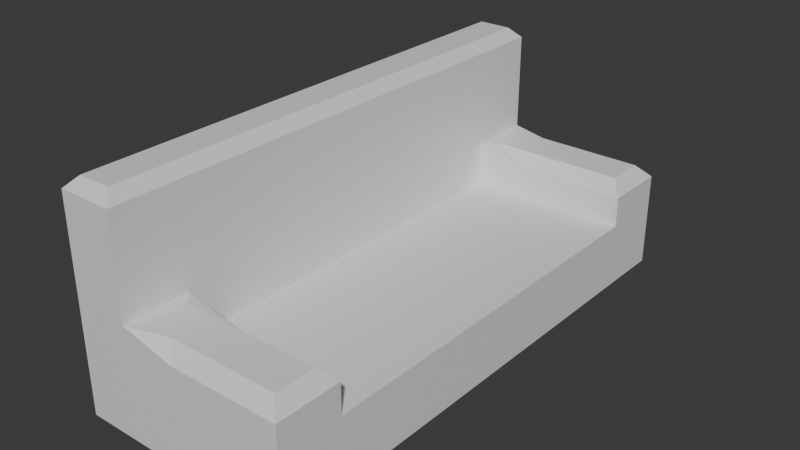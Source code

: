 # Source: WhiteCouch.blend  (saved by Blender 4.2.66; exported with 4.5.12 LTS)
import bpy
from mathutils import Matrix  # noqa: F401  (used for matrix-valued properties, if any)

bpy.ops.wm.read_factory_settings(use_empty=True)
scene = bpy.context.scene
scene.name = 'Scene'

# ---- collections
col_collection = bpy.data.collections.new('Collection'); scene.collection.children.link(col_collection)

# ---- materials (node trees are filled in below, after node groups)
mat_material = bpy.data.materials.new('Material')

# ---- material node trees
mat_material.use_nodes = True; mat_material.node_tree.nodes.clear()
_N = mat_material.node_tree.nodes; _L = mat_material.node_tree.links
n0 = _N.new('ShaderNodeBsdfPrincipled'); n0.name = 'Principled BSDF'; n0.location = (10, 300)
n1 = _N.new('ShaderNodeOutputMaterial'); n1.name = 'Material Output'; n1.location = (300, 300)
_L.new(n0.outputs[0], n1.inputs[0])
n1.is_active_output = True

# ---- world
world_world = bpy.data.worlds.new('World'); scene.world = world_world
world_world.use_nodes = True; world_world.node_tree.nodes.clear()
_N = world_world.node_tree.nodes; _L = world_world.node_tree.links
n0 = _N.new('ShaderNodeOutputWorld'); n0.name = 'World Output'; n0.location = (300, 300)
n1 = _N.new('ShaderNodeBackground'); n1.name = 'Background'; n1.location = (10, 300)
n1.inputs[0].default_value = (0.05088, 0.05088, 0.05088, 1.0)
_L.new(n1.outputs[0], n0.inputs[0])
n0.is_active_output = True
world_world.color = (0.05088, 0.05088, 0.05088)
world_world.sun_shadow_jitter_overblur = 0.0

# ---- meshes
me_cube_001 = bpy.data.meshes.new('Cube.001')
me_cube_001.from_pydata([(-1.0, -2.414, 0.0), (-1.0, -2.414, 0.6), (1.0, -2.414, 0.0), (1.0, -2.414, 0.6), (-1.0, 0.0, 0.0), (-1.0, 0.0, 0.6), (1.0, 0.0, 0.0), (1.0, 0.0, 0.6), (-1.0, -1.207, 0.0), (1.0, -1.207, 0.6), (-1.0, -1.207, 0.6), (1.0, -1.207, 0.0), (-1.0, -1.811, 0.0), (1.0, -1.811, 0.6), (-1.0, -1.811, 0.6), (1.0, -1.811, 0.0), (-1.0, -0.6036, 0.6), (1.0, -0.6036, 0.0), (-1.0, -0.6036, 0.0), (1.0, -0.6036, 0.6), (0.0, -2.414, 0.0), (0.0, -2.414, 0.6), (0.0, 0.0, 0.6), (0.0, 0.0, 0.0), (0.0, -1.207, 0.6), (0.0, -1.207, 0.0), (0.0, -1.811, 0.6), (0.0, -1.811, 0.0), (0.0, -0.6036, 0.0), (0.0, -0.6036, 0.6), (-0.5, -2.414, 0.6), (-0.5, 0.0, 0.0), (-0.5, -1.207, 0.0), (-0.5, -1.811, 0.0), (-0.5, -0.6036, 0.0), (-0.5, -2.414, 0.0), (-0.5, 0.0, 0.6), (-0.5, -1.207, 0.6), (-0.5, -1.811, 0.6), (-0.5, -0.6036, 0.6), (0.5, -2.414, 0.0), (0.5, 0.0, 0.6), (0.5, -1.207, 0.6), (0.5, -1.811, 0.6), (0.5, -0.6036, 0.6), (0.5, -2.414, 0.6), (0.5, 0.0, 0.0), (0.5, -1.207, 0.0), (0.5, -1.811, 0.0), (0.5, -0.6036, 0.0), (-1.0, -2.414, 1.0), (-1.0, -0.6036, 1.0), (-1.0, 0.0, 1.0), (-1.0, -1.811, 1.0), (-1.0, -1.207, 1.0), (-0.5, 0.0, 1.0), (-0.5, -1.207, 1.0), (-0.5, -0.6036, 1.0), (-0.5974, -2.317, 2.0), (-0.5, -2.414, 1.903), (-0.9026, -2.317, 2.0), (-1.0, -2.414, 1.903), (-1.0, -0.6036, 1.903), (-0.9026, -0.701, 2.0), (-0.9026, -0.5062, 2.0), (-0.9026, -0.09736, 2.0), (-1.0, 0.0, 1.903), (-1.0, -1.811, 1.903), (-0.9026, -1.908, 2.0), (-0.9026, -1.713, 2.0), (-0.9026, -1.305, 2.0), (-0.9026, -1.11, 2.0), (-1.0, -1.207, 1.903), (-0.5974, -0.09736, 2.0), (-0.5, 0.0, 1.903), (-0.5974, -1.11, 2.0), (-0.5974, -1.305, 2.0), (-0.5, -1.207, 1.903), (-0.5974, -1.908, 2.0), (-0.5, -1.811, 1.903), (-0.5974, -1.713, 2.0), (-0.5974, -0.701, 2.0), (-0.5, -0.6036, 1.903), (-0.5974, -0.5062, 2.0), (0.8805, -1.93, 1.0), (1.0, -1.811, 0.8805), (0.8805, -2.295, 1.0), (1.0, -2.414, 0.8805), (-0.3805, -2.295, 1.0), (-0.5, -2.414, 1.0), (0.5, -1.811, 0.8805), (0.3805, -1.93, 1.0), (0.6195, -1.93, 1.0), (0.5, -2.414, 0.8805), (0.6195, -2.295, 1.0), (0.3805, -2.295, 1.0), (0.1195, -2.295, 1.0), (-0.1195, -2.295, 1.0), (0.0, -2.414, 0.8805), (-0.5, -1.811, 1.0), (-0.3805, -1.93, 1.0), (-0.1195, -1.93, 1.0), (0.1195, -1.93, 1.0), (0.0, -1.811, 0.8805), (-0.9026, 0.0, 2.0), (-0.5974, 0.0, 2.0)], [], [(15, 13, 3, 2), (35, 30, 1, 0), (48, 15, 2, 40), (14, 1, 50, 53), (18, 16, 5, 4), (12, 14, 10, 8), (91, 102, 96, 95), (49, 17, 11, 47), (17, 19, 9, 11), (21, 45, 93, 98), (0, 1, 14, 12), (101, 100, 88, 97), (47, 11, 15, 48), (11, 9, 13, 15), (6, 7, 19, 17), (46, 6, 17, 49), (99, 56, 77, 79), (8, 10, 16, 18), (10, 14, 53, 54), (41, 22, 29, 44), (31, 23, 28, 34), (32, 25, 27, 33), (42, 24, 26, 43), (34, 28, 25, 32), (44, 29, 24, 42), (84, 92, 94, 86), (33, 27, 20, 35), (40, 45, 21, 20), (12, 33, 35, 0), (18, 34, 32, 8), (8, 32, 33, 12), (4, 31, 34, 18), (22, 36, 39, 29), (24, 37, 38, 26), (29, 39, 37, 24), (20, 21, 30, 35), (2, 3, 45, 40), (19, 44, 42, 9), (9, 42, 43, 13), (7, 41, 44, 19), (23, 46, 49, 28), (25, 47, 48, 27), (28, 49, 47, 25), (27, 48, 40, 20), (52, 51, 62, 66), (57, 55, 74, 82), (53, 50, 61, 67), (1, 30, 89, 50), (43, 26, 103, 90), (89, 99, 79, 59), (45, 3, 87, 93), (39, 36, 55, 57), (5, 16, 51, 52), (3, 13, 85, 87), (37, 39, 57, 56), (50, 89, 59, 61), (16, 10, 54, 51), (26, 38, 99, 103), (30, 21, 98, 89), (54, 53, 67, 72), (73, 65, 64, 83), (51, 54, 72, 62), (56, 57, 82, 77), (78, 68, 60, 58), (81, 63, 71, 75), (76, 70, 69, 80), (38, 37, 56, 99), (62, 63, 64), (65, 104, 66), (67, 68, 69), (70, 71, 72), (75, 76, 77), (78, 79, 80), (81, 82, 83), (58, 60, 61, 59), (64, 65, 66, 62), (69, 70, 72, 67), (60, 68, 67, 61), (71, 63, 62, 72), (70, 76, 75, 71), (68, 78, 80, 69), (63, 81, 83, 64), (73, 83, 82, 74), (76, 80, 79, 77), (81, 75, 77, 82), (78, 58, 59, 79), (90, 91, 92), (93, 94, 95), (96, 97, 98), (101, 102, 103), (84, 86, 87, 85), (92, 84, 85, 90), (95, 96, 98, 93), (100, 101, 103, 99), (101, 97, 96, 102), (97, 88, 89, 98), (99, 89, 88, 100), (102, 91, 90, 103), (86, 94, 93, 87), (91, 95, 94, 92), (13, 43, 90, 85), (65, 73, 105, 104), (74, 105, 73)])
_uv = me_cube_001.uv_layers.new(name='UVMap')
_uv.uv.foreach_set('vector', [0.375, 0.7188, 0.625, 0.7188, 0.625, 0.75, 0.375, 0.75, 0.375, 0.9375, 0.625, 0.9375, 0.625, 1.0, 0.375, 1.0, 0.3125, 0.7188, 0.375, 0.7188, 0.375, 0.75, 0.3125, 0.75, 0.625, 0.03125, 0.625, 0.0, 0.625, 0.0, 0.625, 0.03125, 0.375, 0.09375, 0.625, 0.09375, 0.625, 0.125, 0.375, 0.125, 0.375, 0.03125, 0.625, 0.03125, 0.625, 0.0625, 0.375, 0.0625, 0.7024, 0.7249, 0.7351, 0.7249, 0.7351, 0.7438, 0.7024, 0.7438, 0.3125, 0.6562, 0.375, 0.6562, 0.375, 0.6875, 0.3125, 0.6875, 0.375, 0.6562, 0.625, 0.6562, 0.625, 0.6875, 0.375, 0.6875, 0.625, 0.875, 0.625, 0.8125, 0.625, 0.8125, 0.625, 0.875, 0.375, 0.0, 0.625, 0.0, 0.625, 0.03125, 0.375, 0.03125, 0.7649, 0.7249, 0.7976, 0.7249, 0.7976, 0.7438, 0.7649, 0.7438, 0.3125, 0.6875, 0.375, 0.6875, 0.375, 0.7188, 0.3125, 0.7188, 0.375, 0.6875, 0.625, 0.6875, 0.625, 0.7188, 0.375, 0.7188, 0.375, 0.625, 0.625, 0.625, 0.625, 0.6562, 0.375, 0.6562, 0.3125, 0.625, 0.375, 0.625, 0.375, 0.6562, 0.3125, 0.6562, 0.8125, 0.7188, 0.8125, 0.6875, 0.8125, 0.6875, 0.8125, 0.7188, 0.375, 0.0625, 0.625, 0.0625, 0.625, 0.09375, 0.375, 0.09375, 0.625, 0.0625, 0.625, 0.03125, 0.625, 0.03125, 0.625, 0.0625, 0.6875, 0.625, 0.75, 0.625, 0.75, 0.6562, 0.6875, 0.6562, 0.1875, 0.625, 0.25, 0.625, 0.25, 0.6562, 0.1875, 0.6562, 0.1875, 0.6875, 0.25, 0.6875, 0.25, 0.7188, 0.1875, 0.7188, 0.6875, 0.6875, 0.75, 0.6875, 0.75, 0.7188, 0.6875, 0.7188, 0.1875, 0.6562, 0.25, 0.6562, 0.25, 0.6875, 0.1875, 0.6875, 0.6875, 0.6562, 0.75, 0.6562, 0.75, 0.6875, 0.6875, 0.6875, 0.6399, 0.7249, 0.6726, 0.7249, 0.6726, 0.7438, 0.6399, 0.7438, 0.1875, 0.7188, 0.25, 0.7188, 0.25, 0.75, 0.1875, 0.75, 0.375, 0.8125, 0.625, 0.8125, 0.625, 0.875, 0.375, 0.875, 0.125, 0.7188, 0.1875, 0.7188, 0.1875, 0.75, 0.125, 0.75, 0.125, 0.6562, 0.1875, 0.6562, 0.1875, 0.6875, 0.125, 0.6875, 0.125, 0.6875, 0.1875, 0.6875, 0.1875, 0.7188, 0.125, 0.7188, 0.125, 0.625, 0.1875, 0.625, 0.1875, 0.6562, 0.125, 0.6562, 0.75, 0.625, 0.8125, 0.625, 0.8125, 0.6562, 0.75, 0.6562, 0.75, 0.6875, 0.8125, 0.6875, 0.8125, 0.7188, 0.75, 0.7188, 0.75, 0.6562, 0.8125, 0.6562, 0.8125, 0.6875, 0.75, 0.6875, 0.375, 0.875, 0.625, 0.875, 0.625, 0.9375, 0.375, 0.9375, 0.375, 0.75, 0.625, 0.75, 0.625, 0.8125, 0.375, 0.8125, 0.625, 0.6562, 0.6875, 0.6562, 0.6875, 0.6875, 0.625, 0.6875, 0.625, 0.6875, 0.6875, 0.6875, 0.6875, 0.7188, 0.625, 0.7188, 0.625, 0.625, 0.6875, 0.625, 0.6875, 0.6562, 0.625, 0.6562, 0.25, 0.625, 0.3125, 0.625, 0.3125, 0.6562, 0.25, 0.6562, 0.25, 0.6875, 0.3125, 0.6875, 0.3125, 0.7188, 0.25, 0.7188, 0.25, 0.6562, 0.3125, 0.6562, 0.3125, 0.6875, 0.25, 0.6875, 0.25, 0.7188, 0.3125, 0.7188, 0.3125, 0.75, 0.25, 0.75, 0.625, 0.125, 0.625, 0.09375, 0.625, 0.09375, 0.625, 0.125, 0.8125, 0.6562, 0.8125, 0.625, 0.8125, 0.625, 0.8125, 0.6562, 0.625, 0.03125, 0.625, 0.0, 0.625, 0.0, 0.625, 0.03125, 0.625, 1.0, 0.625, 0.9375, 0.625, 0.9375, 0.625, 1.0, 0.6875, 0.7188, 0.75, 0.7188, 0.75, 0.7188, 0.6875, 0.7188, 0.8125, 0.75, 0.8125, 0.7188, 0.8125, 0.7188, 0.8125, 0.75, 0.625, 0.8125, 0.625, 0.75, 0.625, 0.75, 0.625, 0.8125, 0.8125, 0.6562, 0.8125, 0.625, 0.8125, 0.625, 0.8125, 0.6562, 0.625, 0.125, 0.625, 0.09375, 0.625, 0.09375, 0.625, 0.125, 0.625, 0.75, 0.625, 0.7188, 0.625, 0.7188, 0.625, 0.75, 0.8125, 0.6875, 0.8125, 0.6562, 0.8125, 0.6562, 0.8125, 0.6875, 0.625, 1.0, 0.625, 0.9375, 0.625, 0.9375, 0.625, 1.0, 0.625, 0.09375, 0.625, 0.0625, 0.625, 0.0625, 0.625, 0.09375, 0.75, 0.7188, 0.8125, 0.7188, 0.8125, 0.7188, 0.75, 0.7188, 0.625, 0.9375, 0.625, 0.875, 0.625, 0.875, 0.625, 0.9375, 0.625, 0.0625, 0.625, 0.03125, 0.625, 0.03125, 0.625, 0.0625, 0.8247, 0.63, 0.8628, 0.63, 0.8628, 0.6512, 0.8247, 0.6512, 0.625, 0.09375, 0.625, 0.0625, 0.625, 0.0625, 0.625, 0.09375, 0.8125, 0.6875, 0.8125, 0.6562, 0.8125, 0.6562, 0.8125, 0.6875, 0.8247, 0.7238, 0.8628, 0.7238, 0.8628, 0.745, 0.8247, 0.745, 0.8247, 0.6613, 0.8628, 0.6613, 0.8628, 0.6825, 0.8247, 0.6825, 0.8247, 0.6925, 0.8628, 0.6925, 0.8628, 0.7137, 0.8247, 0.7137, 0.8125, 0.7188, 0.8125, 0.6875, 0.8125, 0.6875, 0.8125, 0.7188, 0.875, 0.6562, 0.8628, 0.6613, 0.8628, 0.6562, 0.8628, 0.63, 0.8628, 0.6263, 0.875, 0.625, 0.875, 0.7188, 0.8628, 0.7238, 0.8628, 0.7188, 0.8628, 0.6925, 0.8628, 0.6875, 0.875, 0.6875, 0.8247, 0.6825, 0.8247, 0.6925, 0.8125, 0.6875, 0.8247, 0.7238, 0.8125, 0.7188, 0.8247, 0.7137, 0.8247, 0.6613, 0.8125, 0.6562, 0.8247, 0.6512, 0.8247, 0.745, 0.8628, 0.745, 0.875, 0.75, 0.8125, 0.75, 0.8628, 0.6512, 0.8628, 0.63, 0.875, 0.625, 0.875, 0.6562, 0.8628, 0.7137, 0.8628, 0.6925, 0.875, 0.6875, 0.875, 0.7188, 0.8628, 0.745, 0.8628, 0.7238, 0.875, 0.7188, 0.875, 0.75, 0.8628, 0.6825, 0.8628, 0.6613, 0.875, 0.6562, 0.875, 0.6875, 0.8628, 0.6925, 0.8247, 0.6925, 0.8247, 0.6825, 0.8628, 0.6825, 0.8628, 0.7238, 0.8247, 0.7238, 0.8247, 0.7137, 0.8628, 0.7137, 0.8628, 0.6613, 0.8247, 0.6613, 0.8247, 0.6512, 0.8628, 0.6512, 0.8247, 0.63, 0.8247, 0.6512, 0.8125, 0.6562, 0.8125, 0.625, 0.8247, 0.6925, 0.8247, 0.7137, 0.8125, 0.7188, 0.8125, 0.6875, 0.8247, 0.6613, 0.8247, 0.6825, 0.8125, 0.6875, 0.8125, 0.6562, 0.8247, 0.7238, 0.8247, 0.745, 0.8125, 0.75, 0.8125, 0.7188, 0.6875, 0.7188, 0.7024, 0.7249, 0.6726, 0.7249, 0.6875, 0.75, 0.6875, 0.7438, 0.7024, 0.7438, 0.75, 0.7438, 0.7649, 0.7438, 0.75, 0.75, 0.7649, 0.7249, 0.7351, 0.7249, 0.75, 0.7188, 0.6399, 0.7249, 0.6399, 0.7438, 0.625, 0.75, 0.625, 0.7188, 0.6726, 0.7249, 0.6399, 0.7249, 0.625, 0.7188, 0.6875, 0.7188, 0.7024, 0.7438, 0.7351, 0.7438, 0.75, 0.75, 0.6875, 0.75, 0.7976, 0.7249, 0.7649, 0.7249, 0.75, 0.7188, 0.8125, 0.7188, 0.7649, 0.7249, 0.7649, 0.7438, 0.7351, 0.7438, 0.7351, 0.7249, 0.7649, 0.7438, 0.7976, 0.7438, 0.8125, 0.75, 0.75, 0.75, 0.8125, 0.7188, 0.8125, 0.75, 0.7976, 0.7438, 0.7976, 0.7249, 0.7351, 0.7249, 0.7024, 0.7249, 0.6875, 0.7188, 0.75, 0.7188, 0.6399, 0.7438, 0.6726, 0.7438, 0.6875, 0.75, 0.625, 0.75, 0.7024, 0.7249, 0.7024, 0.7438, 0.6726, 0.7438, 0.6726, 0.7249, 0.625, 0.7188, 0.6875, 0.7188, 0.6875, 0.7188, 0.625, 0.7188, 0.8628, 0.63, 0.8247, 0.63, 0.8247, 0.625, 0.8628, 0.6263, 0.8125, 0.625, 0.8247, 0.625, 0.8247, 0.63])
me_cube_001.materials.append(mat_material)
me_cube_001.update()

# ---- objects
ob_cube = bpy.data.objects.new('Cube', me_cube_001)

# ---- transforms, parenting, visibility, modifiers, constraints
ob_cube.location = (0.0, 0.0, 0.0)
_m = ob_cube.modifiers.new('Mirror', 'MIRROR')
_m.use_axis = (False, True, False)

# ---- collection membership
col_collection.objects.link(ob_cube)

# ---- scene / render settings (as saved in the file)
scene.frame_start = 1; scene.frame_end = 250; scene.frame_set(1)
scene.render.engine = 'BLENDER_EEVEE_NEXT'
bpy.context.view_layer.update()

# ---- added for rendering (the .blend has no active camera and no usable light): camera, sun
cam_auto = bpy.data.cameras.new('AutoCamera')
cam_auto.lens = 50.0
cam_auto.sensor_width = 36.0
cam_auto.clip_end = 1000.0
ob_auto_camera = bpy.data.objects.new('AutoCamera', cam_auto)
scene.collection.objects.link(ob_auto_camera)
ob_auto_camera.location = (5.17768, -6.21321, 5.14214)
ob_auto_camera.rotation_euler = (1.09748, -7.21219e-08, 0.694738)
scene.camera = ob_auto_camera
light_auto_sun = bpy.data.lights.new('AutoSun', 'SUN')
light_auto_sun.energy = 3.0
light_auto_sun.angle = 0.0523599
ob_auto_sun = bpy.data.objects.new('AutoSun', light_auto_sun)
scene.collection.objects.link(ob_auto_sun)
ob_auto_sun.rotation_euler = (0.872665, 0.174533, 0.523599)
bpy.context.view_layer.update()
